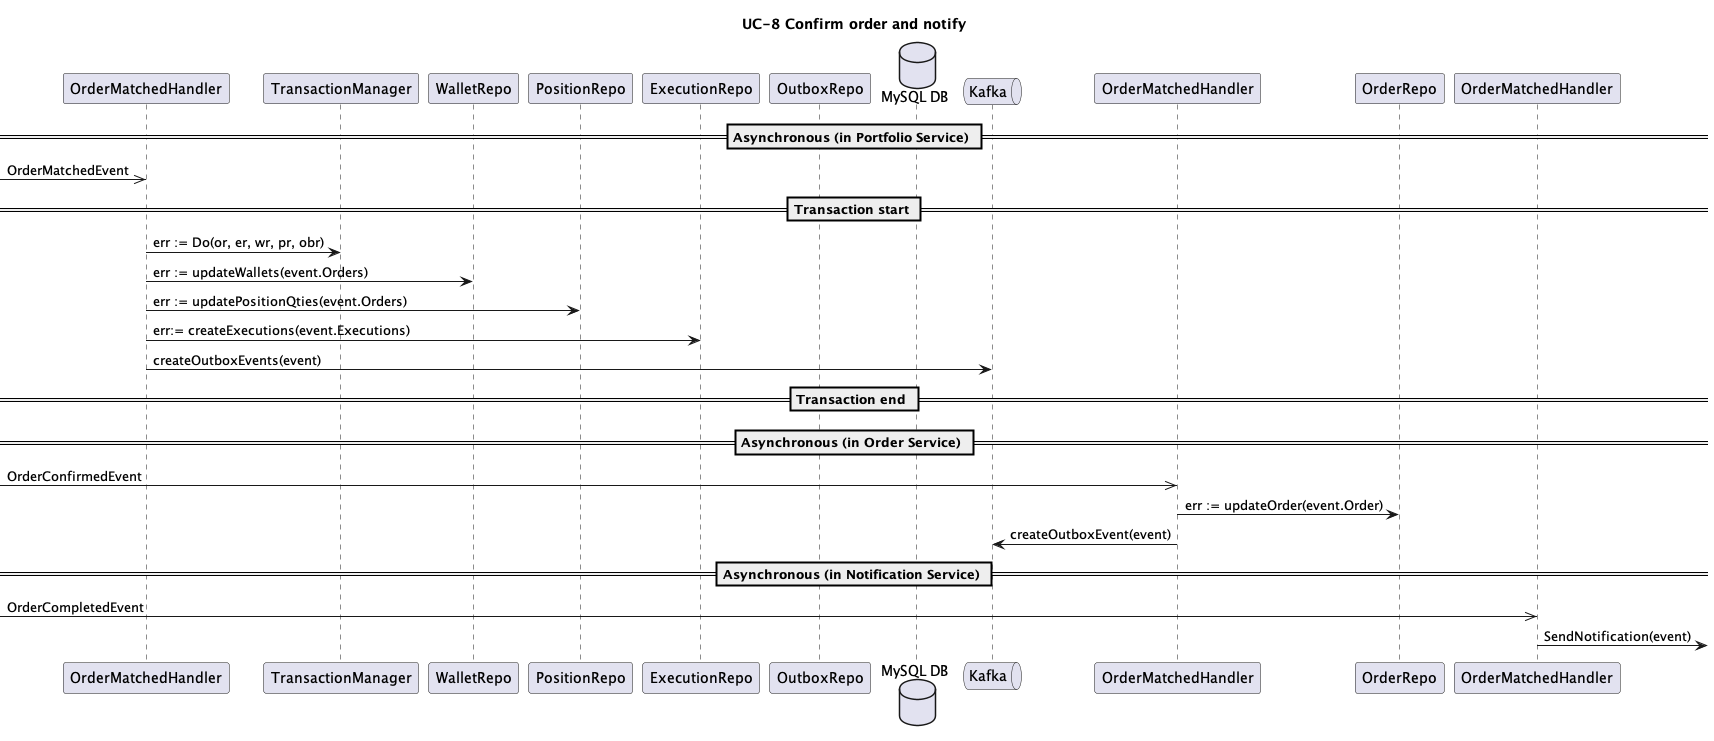

The diagram above was rendered by PlantUML. Its source (embedded in the PNG):
@startuml
title UC-8 Confirm order and notify

participant "OrderMatchedHandler" as handler
participant "TransactionManager" as tm
participant "WalletRepo" as wr
participant "PositionRepo" as pr
participant "ExecutionRepo" as er
participant "OutboxRepo" as obr
database "MySQL DB" as mysql
queue "Kafka" as kafka

participant "OrderMatchedHandler" as confirmedhandler
participant "OrderRepo" as or
participant "OrderMatchedHandler" as notifhandler

== Asynchronous (in Portfolio Service) ==
->> handler : OrderMatchedEvent
== Transaction start ==
handler -> tm : err := Do(or, er, wr, pr, obr)
handler -> wr : err := updateWallets(event.Orders)
handler -> pr: err := updatePositionQties(event.Orders)
handler -> er : err:= createExecutions(event.Executions)
handler -> kafka : createOutboxEvents(event)
== Transaction end ==

== Asynchronous (in Order Service) ==
->> confirmedhandler : OrderConfirmedEvent
confirmedhandler -> or : err := updateOrder(event.Order)
confirmedhandler -> kafka : createOutboxEvent(event)

== Asynchronous (in Notification Service) ==
->> notifhandler : OrderCompletedEvent
notifhandler ->  : SendNotification(event)

@enduml